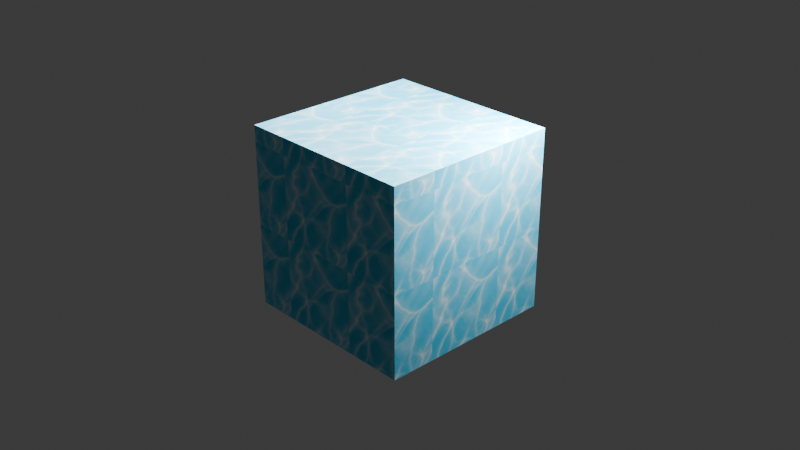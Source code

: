# Source: water_Block.blend  (saved by Blender 4.0.36; exported with 4.5.12 LTS)
import bpy
from mathutils import Matrix  # noqa: F401  (used for matrix-valued properties, if any)

bpy.ops.wm.read_factory_settings(use_empty=True)
scene = bpy.context.scene
scene.name = 'Scene'

# ---- collections
col_collection = bpy.data.collections.new('Collection'); scene.collection.children.link(col_collection)

# ---- images (referenced by path relative to the original .blend; pixels are not part of the script)
import os
ASSET_DIR = os.environ.get("B2B_ASSET_DIR", "")  # directory of the original .blend (textures are referenced by path, not embedded)
HERE = os.path.dirname(os.path.abspath(__file__))  # packed textures are extracted next to this script under _unpacked/

def load_image(name, relpath, width, height, colorspace="sRGB"):
    """Load a texture the original file referenced (path relative to the .blend, or extracted next to this script)."""
    p = next((c for c in (os.path.join(HERE, relpath), os.path.join(ASSET_DIR, relpath)) if relpath and os.path.exists(c)), "")
    if p:
        img = bpy.data.images.load(p, check_existing=True)
        img.name = name
    else:  # same state as the original file: an image datablock whose file is absent (Cycles renders it pink)
        img = bpy.data.images.new(name, width, height)
        img.source = "FILE"
        img.filepath = "//" + (relpath or name)
    img.colorspace_settings.name = colorspace
    return img
img_water_uv_texturing = load_image('water_UV_texturing', '_unpacked/water_UV_texturing.5a89502f.png', 1024, 1024, 'sRGB')

# ---- materials (node trees are filled in below, after node groups)
mat_water_texture = bpy.data.materials.new('water_texture')
mat_water_texture.surface_render_method = 'BLENDED'
mat_water_texture.blend_method = 'BLEND'
mat_water_texture.alpha_threshold = 0.0
mat_water_texture.use_backface_culling = True
mat_water_texture.use_transparent_shadow = False
mat_water_texture.roughness = 0.5
mat_water_texture.line_color = (0.0, 0.0, 0.0, 1.0)

# ---- material node trees
mat_water_texture.use_nodes = True; mat_water_texture.node_tree.nodes.clear()
_N = mat_water_texture.node_tree.nodes; _L = mat_water_texture.node_tree.links
n0 = _N.new('ShaderNodeOutputMaterial'); n0.name = 'Material Output'; n0.location = (300, 300)
n1 = _N.new('ShaderNodeBsdfPrincipled'); n1.name = 'Principled BSDF'; n1.location = (10, 300)
n1.inputs[3].default_value = 1.45
n1.inputs[4].default_value = 2.0
n2 = _N.new('ShaderNodeTexImage'); n2.name = 'Image Texture'; n2.location = (-280, 275)
n2.image = img_water_uv_texturing
_L.new(n1.outputs[0], n0.inputs[0])
_L.new(n2.outputs[0], n1.inputs[0])
n0.is_active_output = True

# ---- world
world_world = bpy.data.worlds.new('World'); scene.world = world_world
world_world.use_nodes = True; world_world.node_tree.nodes.clear()
_N = world_world.node_tree.nodes; _L = world_world.node_tree.links
n0 = _N.new('ShaderNodeOutputWorld'); n0.name = 'World Output'; n0.location = (300, 300)
n1 = _N.new('ShaderNodeBackground'); n1.name = 'Background'; n1.location = (10, 300)
n1.inputs[0].default_value = (0.05088, 0.05088, 0.05088, 1.0)
_L.new(n1.outputs[0], n0.inputs[0])
n0.is_active_output = True
world_world.color = (0.05088, 0.05088, 0.05088)
world_world.use_sun_shadow = False
world_world.sun_shadow_jitter_overblur = 0.0

# ---- cameras
cam_camera = bpy.data.cameras.new('Camera')
cam_camera.clip_end = 100.0
cam_camera.ortho_scale = 7.314

# ---- lights
light_light = bpy.data.lights.new('Light', 'POINT')
light_light.transmission_factor = 0.0
light_light.use_soft_falloff = False
light_light.energy = 1000.0
light_light.shadow_soft_size = 0.1
light_light.shadow_maximum_resolution = 0.006
light_light.use_absolute_resolution = True
light_light_001 = bpy.data.lights.new('Light.001', 'POINT')
light_light_001.transmission_factor = 0.0
light_light_001.use_soft_falloff = False
light_light_001.energy = 1000.0
light_light_001.shadow_soft_size = 0.1
light_light_001.shadow_maximum_resolution = 0.006
light_light_001.use_absolute_resolution = True
light_light_002 = bpy.data.lights.new('Light.002', 'POINT')
light_light_002.transmission_factor = 0.0
light_light_002.use_soft_falloff = False
light_light_002.energy = 1000.0
light_light_002.shadow_soft_size = 0.1
light_light_002.shadow_maximum_resolution = 0.006
light_light_002.use_absolute_resolution = True

# ---- meshes
me_cube = bpy.data.meshes.new('Cube')
me_cube.from_pydata([(1.0, 1.0, 1.0), (1.0, 1.0, -1.0), (1.0, -1.0, 1.0), (1.0, -1.0, -1.0), (-1.0, 1.0, 1.0), (-1.0, 1.0, -1.0), (-1.0, -1.0, 1.0), (-1.0, -1.0, -1.0)], [], [(0, 4, 6, 2), (3, 2, 6, 7), (7, 6, 4, 5), (5, 1, 3, 7), (1, 0, 2, 3), (5, 4, 0, 1)])
_uv = me_cube.uv_layers.new(name='UVMap')
_uv.uv.foreach_set('vector', [0.625, 0.5, 0.875, 0.5, 0.875, 0.75, 0.625, 0.75, 0.375, 0.75, 0.625, 0.75, 0.625, 1.0, 0.375, 1.0, 0.375, 0.0, 0.625, 0.0, 0.625, 0.25, 0.375, 0.25, 0.125, 0.5, 0.375, 0.5, 0.375, 0.75, 0.125, 0.75, 0.375, 0.5, 0.625, 0.5, 0.625, 0.75, 0.375, 0.75, 0.375, 0.25, 0.625, 0.25, 0.625, 0.5, 0.375, 0.5])
me_cube.materials.append(mat_water_texture)
me_cube.use_mirror_vertex_groups = False
me_cube.update()

# ---- objects
ob_water_block = bpy.data.objects.new('water_Block', me_cube)
ob_light = bpy.data.objects.new('Light', light_light)
ob_camera = bpy.data.objects.new('Camera', cam_camera)
ob_light_1 = bpy.data.objects.new('Light+', light_light_001)
ob_light_2 = bpy.data.objects.new('Light++', light_light_002)

# ---- transforms, parenting, visibility, modifiers, constraints
ob_water_block.location = (0.0, 0.0, 0.0)
ob_water_block.lock_rotations_4d = False
ob_water_block.empty_display_type = 'ARROWS'
ob_water_block.lineart.crease_threshold = 0.0
ob_light.location = (-3.859, 0.7899, 0.3719)
ob_light.rotation_euler = (0.6503, 0.05522, 1.866)
ob_light.lock_rotations_4d = False
ob_light.empty_display_type = 'ARROWS'
ob_light.color = (0.0, 0.0, 0.0, 0.0)
ob_light.lineart.crease_threshold = 0.0
ob_camera.location = (7.359, -6.926, 4.958)
ob_camera.rotation_euler = (1.109, 0.0, 0.8149)
ob_camera.lock_rotations_4d = False
ob_camera.empty_display_type = 'ARROWS'
ob_camera.color = (0.0, 0.0, 0.0, 0.0)
ob_camera.display_type = 'WIRE'
ob_camera.lineart.crease_threshold = 0.0
ob_light_1.location = (-1.922, 0.4225, 3.33)
ob_light_1.rotation_euler = (0.6503, 0.05522, 1.866)
ob_light_1.lock_rotations_4d = False
ob_light_1.empty_display_type = 'ARROWS'
ob_light_1.color = (0.0, 0.0, 0.0, 0.0)
ob_light_1.lineart.crease_threshold = 0.0
ob_light_2.location = (1.357, 0.7409, 1.876)
ob_light_2.rotation_euler = (0.6503, 0.05522, 1.866)
ob_light_2.lock_rotations_4d = False
ob_light_2.empty_display_type = 'ARROWS'
ob_light_2.color = (0.0, 0.0, 0.0, 0.0)
ob_light_2.lineart.crease_threshold = 0.0

# ---- collection membership
col_collection.objects.link(ob_water_block)
col_collection.objects.link(ob_light)
col_collection.objects.link(ob_camera)
col_collection.objects.link(ob_light_1)
col_collection.objects.link(ob_light_2)

# ---- scene / render settings (as saved in the file)
scene.camera = ob_camera
scene.frame_start = 1; scene.frame_end = 250; scene.frame_set(1)
scene.render.engine = 'BLENDER_EEVEE_NEXT'
scene.cycles.sampling_pattern = 'TABULATED_SOBOL'
bpy.context.view_layer.update()
